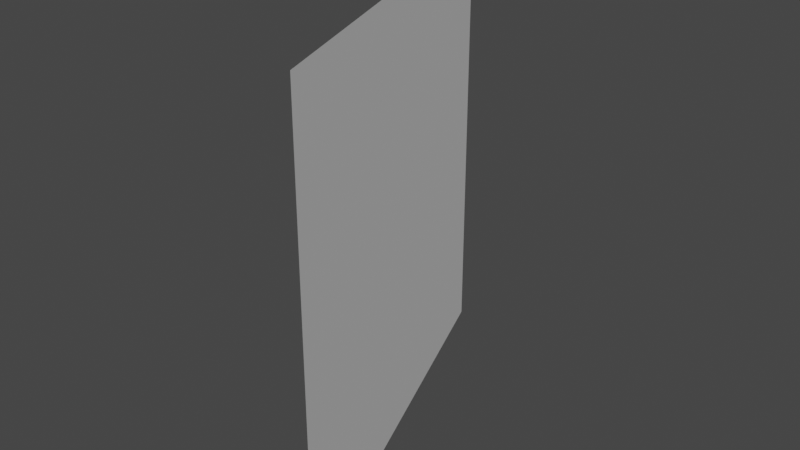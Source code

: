 # Source: Tree.blend  (saved by Blender 3.6.13; exported with 4.5.12 LTS)
import bpy
from mathutils import Matrix  # noqa: F401  (used for matrix-valued properties, if any)

bpy.ops.wm.read_factory_settings(use_empty=True)
scene = bpy.context.scene
scene.name = 'Scene'

# ---- collections
col_collection = bpy.data.collections.new('Collection'); scene.collection.children.link(col_collection)

# ---- world
world_world = bpy.data.worlds.new('World'); scene.world = world_world
world_world.use_nodes = True; world_world.node_tree.nodes.clear()
_N = world_world.node_tree.nodes; _L = world_world.node_tree.links
n0 = _N.new('ShaderNodeOutputWorld'); n0.name = 'World Output'; n0.location = (300, 300)
n1 = _N.new('ShaderNodeBackground'); n1.name = 'Background'; n1.location = (10, 300)
n1.inputs[0].default_value = (0.05088, 0.05088, 0.05088, 1.0)
_L.new(n1.outputs[0], n0.inputs[0])
n0.is_active_output = True
world_world.color = (0.05088, 0.05088, 0.05088)
world_world.use_sun_shadow = False
world_world.sun_shadow_jitter_overblur = 0.0

# ---- meshes
me_plane_001 = bpy.data.meshes.new('Plane.001')
me_plane_001.from_pydata([(-100.0, 0.0, 0.0), (100.0, 0.0, 0.0), (-100.0, -8.742e-06, 200.0), (100.0, -8.742e-06, 200.0)], [], [(0, 1, 3, 2)])
_uv = me_plane_001.uv_layers.new(name='UVMap')
_uv.uv.foreach_set('vector', [0.0, 0.0, 1.0, 0.0, 1.0, 1.0, 0.0, 1.0])
me_plane_001.update()

# ---- objects
ob_plane_001 = bpy.data.objects.new('Plane.001', me_plane_001)

# ---- transforms, parenting, visibility, modifiers, constraints
ob_plane_001.location = (4.658, -9.48, 0.0)
ob_plane_001.rotation_euler = (1.208, 1.571, 0.0)
ob_plane_001.scale = (2.5, 2.5, 2.5)

# ---- collection membership
col_collection.objects.link(ob_plane_001)

# ---- scene / render settings (as saved in the file)
scene.frame_start = 1; scene.frame_end = 250; scene.frame_set(1)
scene.render.engine = 'BLENDER_EEVEE_NEXT'
scene.cycles.sampling_pattern = 'TABULATED_SOBOL'
scene.view_settings.view_transform = 'Filmic'
bpy.context.view_layer.update()

# ---- added for rendering (the .blend has no active camera and no usable light): camera, sun
cam_auto = bpy.data.cameras.new('AutoCamera')
cam_auto.lens = 50.0
cam_auto.sensor_width = 36.0
cam_auto.clip_end = 11481.7
ob_auto_camera = bpy.data.objects.new('AutoCamera', cam_auto)
scene.collection.objects.link(ob_auto_camera)
ob_auto_camera.location = (747.629, -1028.28, 523.386)
ob_auto_camera.rotation_euler = (1.09748, -7.21219e-08, 0.694738)
scene.camera = ob_auto_camera
light_auto_sun = bpy.data.lights.new('AutoSun', 'SUN')
light_auto_sun.energy = 3.0
light_auto_sun.angle = 0.0523599
ob_auto_sun = bpy.data.objects.new('AutoSun', light_auto_sun)
scene.collection.objects.link(ob_auto_sun)
ob_auto_sun.rotation_euler = (0.872665, 0.174533, 0.523599)
bpy.context.view_layer.update()
